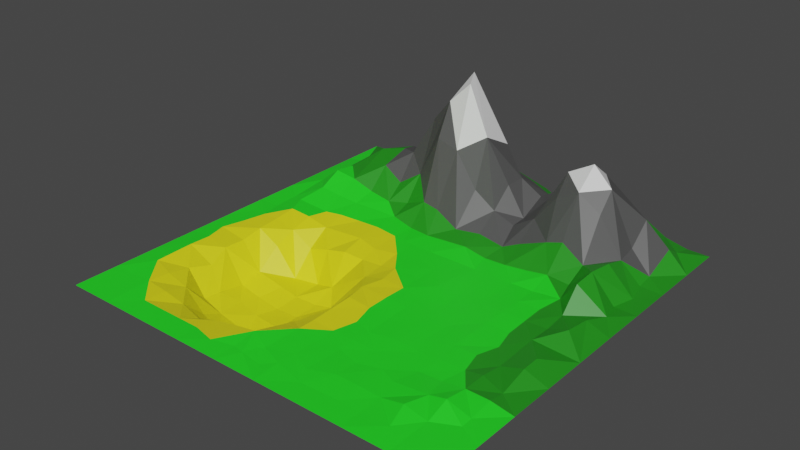 # Source: terrain.blend  (saved by Blender 2.80.51; exported with 4.5.12 LTS)
import bpy
from mathutils import Matrix  # noqa: F401  (used for matrix-valued properties, if any)

bpy.ops.wm.read_factory_settings(use_empty=True)
scene = bpy.context.scene
scene.name = 'Scene'

# ---- collections
col_collection = bpy.data.collections.new('Collection'); scene.collection.children.link(col_collection)

# ---- materials (node trees are filled in below, after node groups)
mat_terraingrass = bpy.data.materials.new('TerrainGrass')
mat_terraingrass.use_transparent_shadow = False
mat_terraingrass.roughness = 0.25
mat_terraindarkgrass = bpy.data.materials.new('TerrainDarkGrass')
mat_terraindarkgrass.use_transparent_shadow = False
mat_terraindarkgrass.roughness = 0.25
mat_terrainsand = bpy.data.materials.new('TerrainSand')
mat_terrainsand.use_transparent_shadow = False
mat_terrainsand.roughness = 0.25
mat_terrainrock = bpy.data.materials.new('TerrainRock')
mat_terrainrock.use_transparent_shadow = False
mat_terrainrock.roughness = 0.25
mat_terrainsnow = bpy.data.materials.new('TerrainSnow')
mat_terrainsnow.use_transparent_shadow = False
mat_terrainsnow.roughness = 0.25

# ---- material node trees
mat_terraingrass.use_nodes = True; mat_terraingrass.node_tree.nodes.clear()
_N = mat_terraingrass.node_tree.nodes; _L = mat_terraingrass.node_tree.links
n0 = _N.new('ShaderNodeOutputMaterial'); n0.name = 'Material Output'; n0.location = (300, 300)
n1 = _N.new('ShaderNodeBsdfPrincipled'); n1.name = 'Principled BSDF'; n1.location = (10, 300)
n1.distribution = 'GGX'
n1.subsurface_method = 'BURLEY'
n1.inputs[0].default_value = (0.01683, 0.8, 0.01735, 1.0)
n1.inputs[3].default_value = 1.45
_L.new(n1.outputs[0], n0.inputs[0])
n0.is_active_output = True
mat_terraindarkgrass.use_nodes = True; mat_terraindarkgrass.node_tree.nodes.clear()
_N = mat_terraindarkgrass.node_tree.nodes; _L = mat_terraindarkgrass.node_tree.links
n0 = _N.new('ShaderNodeOutputMaterial'); n0.name = 'Material Output'; n0.location = (300, 300)
n1 = _N.new('ShaderNodeBsdfPrincipled'); n1.name = 'Principled BSDF'; n1.location = (10, 300)
n1.distribution = 'GGX'
n1.subsurface_method = 'BURLEY'
n1.inputs[0].default_value = (0.01569, 0.2738, 0.0104, 1.0)
n1.inputs[3].default_value = 1.45
_L.new(n1.outputs[0], n0.inputs[0])
n0.is_active_output = True
mat_terrainsand.use_nodes = True; mat_terrainsand.node_tree.nodes.clear()
_N = mat_terrainsand.node_tree.nodes; _L = mat_terrainsand.node_tree.links
n0 = _N.new('ShaderNodeOutputMaterial'); n0.name = 'Material Output'; n0.location = (300, 300)
n1 = _N.new('ShaderNodeBsdfPrincipled'); n1.name = 'Principled BSDF'; n1.location = (10, 300)
n1.distribution = 'GGX'
n1.subsurface_method = 'BURLEY'
n1.inputs[0].default_value = (0.8, 0.7589, 0.00972, 1.0)
n1.inputs[3].default_value = 1.45
_L.new(n1.outputs[0], n0.inputs[0])
n0.is_active_output = True
mat_terrainrock.use_nodes = True; mat_terrainrock.node_tree.nodes.clear()
_N = mat_terrainrock.node_tree.nodes; _L = mat_terrainrock.node_tree.links
n0 = _N.new('ShaderNodeOutputMaterial'); n0.name = 'Material Output'; n0.location = (300, 300)
n1 = _N.new('ShaderNodeBsdfPrincipled'); n1.name = 'Principled BSDF'; n1.location = (10, 300)
n1.distribution = 'GGX'
n1.subsurface_method = 'BURLEY'
n1.inputs[0].default_value = (0.08001, 0.08001, 0.08001, 1.0)
n1.inputs[3].default_value = 1.45
_L.new(n1.outputs[0], n0.inputs[0])
n0.is_active_output = True
mat_terrainsnow.use_nodes = True; mat_terrainsnow.node_tree.nodes.clear()
_N = mat_terrainsnow.node_tree.nodes; _L = mat_terrainsnow.node_tree.links
n0 = _N.new('ShaderNodeOutputMaterial'); n0.name = 'Material Output'; n0.location = (300, 300)
n1 = _N.new('ShaderNodeBsdfPrincipled'); n1.name = 'Principled BSDF'; n1.location = (10, 300)
n1.distribution = 'GGX'
n1.subsurface_method = 'BURLEY'
n1.inputs[3].default_value = 1.45
_L.new(n1.outputs[0], n0.inputs[0])
n0.is_active_output = True

# ---- world
world_world = bpy.data.worlds.new('World'); scene.world = world_world
world_world.use_nodes = True; world_world.node_tree.nodes.clear()
_N = world_world.node_tree.nodes; _L = world_world.node_tree.links
n0 = _N.new('ShaderNodeOutputWorld'); n0.name = 'World Output'; n0.location = (300, 300)
n1 = _N.new('ShaderNodeBackground'); n1.name = 'Background'; n1.location = (10, 300)
n1.inputs[0].default_value = (0.05088, 0.05088, 0.05088, 1.0)
_L.new(n1.outputs[0], n0.inputs[0])
n0.is_active_output = True
world_world.color = (0.05088, 0.05088, 0.05088)
world_world.use_sun_shadow = False
world_world.sun_shadow_jitter_overblur = 0.0

# ---- meshes
me_terrain1 = bpy.data.meshes.new('Terrain1')
me_terrain1.from_pydata([(-16.32, -10.59, -10.31), (-10.93, -5.339, -4.619), (-27.77, 11.07, 0.6673), (-16.89, 12.08, 0.4578), (-22.22, 5.521, -0.08368), (-22.07, -3.745, -10.1), (-16.66, 0.002314, -1.052), (-11.11, 4.166, -0.02187), (-26.88, -10.77, -9.464), (-30.0, -21.09, -9.721), (-11.11, -0.001978, -1.165), (-22.33, 11.57, 0.5861), (-22.14, 0.01993, -2.434), (-33.29, 5.473, 0.6578), (-33.41, -5.457, -2.953), (-38.86, -0.01798, 0.4059), (-43.04, -0.004305, 0.3075), (-47.22, 9.227e-07, 0.0001842), (-33.32, 0.04121, -0.8174), (-27.77, 0.1164, -4.089), (-44.43, -5.565, 0.2118), (-38.82, -11.12, -0.9213), (-34.03, -16.58, -8.962), (-22.48, -16.63, -11.0), (-9.681, -14.92, -8.254), (-33.65, -23.77, -7.489), (-24.21, -21.63, -11.0), (-33.88, -11.05, -7.79), (-22.24, -10.77, -10.35), (-50.0, -11.11, 5.609e-05), (-45.81, -11.11, 0.2916), (-50.0, -33.33, 0.0), (-44.38, -27.77, 0.5681), (-44.44, -38.89, 0.08808), (-44.4, -16.66, 0.4131), (-50.0, -22.22, 0.0), (-44.41, -31.93, 0.4713), (-37.62, -22.25, -2.477), (-1.476, -42.21, 0.3059), (-11.11, -38.89, 0.0535), (-5.56, -44.45, 0.2056), (-11.11, -45.83, 0.1621), (-2.567, -45.12, 0.3259), (-44.39, -22.23, 0.6388), (-16.27, -35.09, -7.291), (-33.88, -28.05, -7.259), (-16.67, -44.44, 0.002047), (-38.87, -33.32, -0.2039), (-27.78, -44.44, 0.0), (-33.33, -38.88, -0.3134), (-27.96, -33.57, -6.419), (-22.22, -50.0, 0.0), (-22.26, -39.35, -2.556), (44.45, 40.28, 3.903), (44.44, 50.0, 0.0), (50.0, 33.33, 0.0), (50.0, 44.44, 0.0), (44.41, -12.51, 2.164), (-33.33, -44.44, 0.03213), (44.54, -1.453, 3.283), (5.556, 11.11, 0.03137), (11.11, -6.944, 0.01016), (11.11, 4.167, 0.1536), (1.49e-06, 6.944, 0.0), (5.554, -0.00019, 0.04551), (-5.556, -0.001949, -0.7686), (12.5, 11.11, 0.004147), (-22.22, -44.44, 0.0), (38.76, 10.59, 6.241), (47.23, -0.003481, 1.017), (-1.395, -0.00112, 0.09794), (44.51, 5.474, 2.205), (1.49e-06, 11.11, 0.0), (-0.04474, -5.566, 0.3431), (11.11, 4.192e-06, 0.2166), (-12.04, -9.987, -9.669), (5.545, -11.11, 0.3478), (-1.465, -11.13, 0.3292), (11.11, -16.67, 0.0), (16.67, -22.22, 0.1312), (11.46, -23.61, 0.1237), (11.11, -11.11, 0.0), (6.937, -22.22, 0.124), (-0.1162, -16.67, 0.7538), (-20.87, -27.44, -11.85), (44.45, -33.34, 0.1616), (34.72, -44.46, 0.2837), (33.33, -50.0, 0.0), (50.0, -33.33, 0.0), (-10.55, -29.68, -8.277), (22.05, -31.64, 0.004171), (27.78, -44.44, 0.0), (-0.3475, -41.06, 0.3042), (-5.572, -33.33, -0.5617), (22.22, -11.11, 0.03994), (-0.08104, -31.91, 0.3969), (22.22, -50.0, 0.0), (11.11, -50.0, 0.0), (16.67, 1.573e-06, 0.002134), (11.11, -27.78, 0.1909), (-5.386, -11.1, -2.292), (12.8, -44.8, 0.0), (44.48, 27.77, 0.1421), (22.22, 11.11, 0.03253), (22.21, 27.75, 14.49), (33.33, 16.64, 1.313), (-15.92, -22.79, -10.52), (11.11, 16.67, 0.02865), (16.67, 11.11, 0.0), (33.33, -27.78, 0.272), (-5.167, -22.33, -4.127), (27.78, 11.11, 0.123), (11.11, 27.77, 4.005), (38.89, 44.44, 4.328), (45.98, 11.08, 0.9182), (23.91, -22.4, 3.311e-06), (38.92, -22.22, 1.087), (38.91, -0.01852, 0.5529), (-11.17, 22.39, 5.113), (33.33, 4.306e-05, 0.1878), (16.67, -11.11, 0.0), (-11.03, 37.35, 29.26), (11.1, 39.01, 7.301), (22.27, 40.41, 15.16), (16.66, 22.21, 3.269), (33.33, 50.0, 3.085), (-11.11, 50.0, 5.056), (23.61, 22.22, 6.066), (-0.01027, 44.49, 9.228), (33.34, 38.93, 14.14), (39.86, 21.38, 6.776), (29.32, -22.31, 0.2984), (5.559, 22.22, 2.129), (-50.0, 22.22, 0.0), (-0.007676, 27.71, 9.78), (5.564, 33.27, 10.7), (16.64, 33.29, 10.14), (22.22, 50.0, 1.133), (-11.33, 17.63, -0.03485), (-0.02297, 40.39, 17.35), (-44.81, 12.8, 0.02346), (33.35, 31.93, 18.37), (33.33, 44.44, 8.624), (22.24, 44.48, 8.16), (11.1, 44.53, 4.913), (26.39, -33.68, 0.2429), (-33.38, -33.36, -1.739), (5.556, 44.44, 7.417), (1.49e-06, 50.0, 4.718), (11.11, 50.0, 1.365), (22.22, 16.67, 0.8698), (44.45, 16.67, 0.1366), (11.11, 31.94, 4.227), (-10.91, 42.79, 17.75), (33.33, -16.67, 0.4142), (22.19, 31.85, 19.41), (-44.44, 5.555, 0.03053), (-6.948, 22.17, 4.45), (44.45, 31.94, 0.7103), (-21.76, 26.31, 5.755), (-4.173, 44.84, 10.94), (22.22, -5.556, 0.1149), (-11.11, 31.81, 28.11), (-10.56, -22.41, -8.421), (-0.06407, -27.77, 0.3146), (27.79, 33.37, 22.34), (18.07, 44.84, 5.754), (2.604, -45.53, 0.0), (-6.267, 33.12, 33.16), (-23.91, 44.62, 3.737), (33.35, -38.9, 1.294), (-41.12, 10.65, 0.8872), (44.44, 44.44, 1.469), (27.78, 44.47, 5.21), (27.78, 22.22, 7.405), (12.5, 21.51, 1.443), (38.85, -11.13, 0.435), (33.4, 27.68, 13.84), (-22.3, -34.56, -8.538), (38.9, 33.33, 5.233), (45.84, 22.22, 0.03889), (33.33, -5.556, 0.001174), (-0.3472, 20.83, 1.974), (22.22, 1.49e-06, 0.03644), (34.17, 20.54, 4.73), (-16.86, 23.06, 2.823), (-32.12, 10.37, 0.4463), (-50.0, 11.11, 0.0), (22.22, 5.556, 0.0), (-8.361, 11.23, 0.0564), (-5.556, 11.11, 0.0), (34.72, -22.22, 0.4445), (38.9, -33.44, 1.915), (44.49, -27.79, 1.013), (34.74, 11.1, 0.9108), (22.22, -38.89, 0.2841), (-10.78, -33.71, -5.458), (11.11, -31.94, 0.0997), (5.555, -33.33, 0.1373), (44.45, -23.63, 0.2258), (34.72, -33.37, 0.8668), (33.33, 5.556, 0.3647), (34.72, -11.11, 0.04431), (27.78, -11.11, 0.2883), (10.76, -41.06, 0.1378), (-11.22, 11.59, 0.2077), (22.22, -44.44, 9.987e-06), (38.89, -44.44, 0.0), (21.51, -18.84, 3.596e-05), (16.67, -33.33, 0.02409), (50.0, -22.22, 0.0), (27.78, 9.517e-06, 0.2823), (44.44, -36.11, 0.0), (44.42, -16.7, 2.056), (-0.08467, -22.22, 0.5375), (5.289, -43.12, 0.2498), (-33.33, 33.33, 9.333), (-33.33, 27.77, 7.008), (-16.58, 33.19, 22.0), (-26.37, 33.65, 11.27), (-21.88, 40.28, 8.449), (-38.99, 22.11, 5.527), (-29.32, 44.53, 2.991), (-38.89, 33.33, 5.409), (-27.78, 22.22, 3.019), (-0.02001, 31.76, 21.79), (-21.94, 31.55, 12.07), (-33.35, 22.15, 4.795), (-33.33, 38.89, 7.257), (-15.28, 44.79, 7.965), (-44.44, 38.89, 0.8517), (-33.33, 16.57, 2.173), (-21.69, 21.71, 2.313), (-44.44, 33.33, 1.444), (-44.45, 22.21, 1.266), (-44.46, 27.78, 1.356), (-50.0, 33.33, 0.0), (-11.1, 27.59, 19.97), (-34.72, 44.44, 2.454), (50.0, 50.0, 0.0), (38.89, 50.0, 1.168), (27.78, 50.0, 1.599), (16.67, 50.0, 0.3956), (5.556, 50.0, 3.855), (-5.556, 50.0, 5.074), (-16.67, 50.0, 3.83), (-27.78, 50.0, 0.1259), (-38.89, 50.0, 0.1248), (-50.0, 50.0, 0.0), (50.0, 38.89, 0.0), (38.89, 38.89, 10.05), (27.8, 39.05, 17.95), (16.67, 39.0, 10.88), (5.532, 38.95, 10.5), (-7.904, 36.77, 34.73), (-16.67, 38.9, 16.53), (-27.78, 38.89, 9.747), (-38.89, 38.89, 4.311), (-50.0, 38.89, 0.0), (50.0, 27.78, 0.0), (39.48, 27.6, 4.831), (27.72, 27.61, 17.54), (16.67, 27.78, 7.576), (5.562, 27.77, 6.016), (-5.57, 27.56, 18.33), (-16.66, 27.72, 9.067), (-27.73, 27.68, 8.224), (-38.95, 27.76, 4.887), (-50.0, 27.78, 0.0), (50.0, 16.67, 0.0), (39.07, 15.91, 6.939), (27.78, 16.67, 1.731), (16.67, 16.66, 0.2442), (5.556, 16.67, 1.045), (-5.561, 16.69, 0.2394), (-17.07, 18.43, 0.8302), (-27.77, 16.61, 1.859), (-38.97, 16.54, 2.798), (-50.0, 16.67, 0.0), (50.0, 5.555, 0.04381), (38.88, 5.453, 1.135), (27.78, 5.556, 0.2116), (16.67, 5.556, 0.0), (5.556, 5.556, 0.07705), (-5.556, 5.556, 0.0), (-16.68, 5.534, 0.3137), (-27.76, 5.529, -0.4948), (-38.88, 5.516, 0.9808), (-50.0, 5.556, 0.0), (50.0, -5.556, 0.005277), (38.83, -5.604, 0.7124), (27.78, -5.556, 0.1776), (16.67, -5.556, 0.0001297), (5.551, -5.554, 0.1526), (-5.555, -5.56, -1.202), (-16.32, -4.907, -8.175), (-28.0, -5.221, -10.01), (-38.84, -5.581, 0.05331), (-50.0, -5.556, 0.0), (50.0, -16.67, 0.0), (38.89, -16.67, 0.2236), (27.78, -16.67, 0.2847), (16.67, -16.67, 0.01795), (5.528, -16.67, 0.2846), (-5.177, -16.73, -3.836), (-16.46, -16.52, -10.81), (-28.63, -16.46, -10.34), (-38.84, -16.67, -0.618), (-50.0, -16.67, 0.0), (50.0, -27.78, 0.0), (38.92, -27.78, 1.063), (27.78, -27.78, 0.01129), (16.67, -27.78, 0.003218), (5.542, -27.78, 0.1697), (-5.368, -27.85, -2.002), (-16.06, -29.21, -11.97), (-28.45, -28.11, -9.251), (-38.89, -27.78, -1.296), (-50.0, -27.78, 0.0005309), (50.0, -38.89, 0.0), (38.89, -38.89, 0.0), (27.78, -38.89, 0.08795), (16.67, -38.89, 0.3474), (5.556, -38.89, 0.2089), (-5.661, -38.79, 0.9252), (-16.67, -39.16, -0.8887), (-27.78, -38.89, -1.341), (-38.86, -38.87, 0.2864), (-50.0, -38.89, 0.0), (50.0, -50.0, 0.0), (38.89, -50.0, 0.0), (27.78, -50.0, 0.0), (16.67, -50.0, 0.0), (5.556, -50.0, 0.0), (-5.556, -50.0, 0.0), (-16.67, -50.0, 0.0), (-27.78, -50.0, 0.0), (-38.89, -50.0, 0.0), (-50.0, -50.0, 0.0)], [], [(24, 305, 163), (327, 49, 146), (316, 45, 146), (41, 334, 40), (193, 309, 199), (131, 115, 311), (101, 206, 322), (195, 322, 206), (36, 318, 31), (308, 35, 43), (24, 163, 304), (312, 80, 99), (95, 314, 93), (25, 9, 22), (309, 193, 85), (332, 96, 206), (59, 289, 69), (298, 29, 30), (325, 44, 178), (336, 51, 67), (75, 100, 294), (283, 64, 74), (109, 200, 310), (310, 116, 191), (115, 131, 301), (92, 167, 215), (110, 314, 214), (7, 284, 205), (307, 22, 27), (89, 315, 196), (82, 313, 99), (80, 312, 79), (202, 291, 203), (191, 311, 109), (191, 131, 311), (117, 280, 119), (114, 270, 68), (211, 291, 119), (282, 98, 183), (59, 280, 117), (101, 204, 323), (170, 86, 320), (151, 114, 269), (194, 281, 201), (186, 231, 277), (232, 266, 224), (108, 272, 107), (201, 281, 119), (292, 161, 183), (265, 237, 162), (243, 147, 144), (208, 94, 302), (281, 211, 119), (157, 118, 274), (223, 267, 216), (305, 28, 23), (153, 245, 229), (229, 169, 255), (191, 154, 301), (208, 302, 115), (211, 281, 183), (260, 102, 158), (267, 223, 233), (140, 277, 234), (256, 228, 216), (125, 241, 142), (228, 257, 216), (127, 272, 150), (138, 274, 118), (232, 224, 276), (260, 179, 141), (238, 228, 256), (169, 220, 255), (224, 266, 227), (174, 261, 127), (230, 257, 248), (291, 161, 94), (261, 177, 141), (184, 270, 130), (242, 149, 144), (317, 32, 36), (326, 52, 178), (325, 52, 67), (324, 38, 92), (299, 213, 199), (210, 299, 199), (209, 322, 90), (86, 91, 331), (314, 164, 214), (335, 46, 67), (336, 58, 337), (336, 48, 58), (41, 324, 39), (101, 332, 206), (310, 193, 199), (77, 83, 303), (97, 332, 101), (282, 188, 103), (318, 32, 43), (9, 25, 316), (89, 93, 314), (315, 89, 163), (84, 315, 106), (293, 61, 74), (215, 101, 323), (321, 170, 200), (86, 321, 91), (7, 285, 10), (289, 59, 290), (296, 14, 27), (77, 303, 76), (319, 88, 85), (197, 198, 323), (280, 68, 194), (71, 69, 279), (278, 187, 140), (327, 33, 337), (194, 201, 280), (280, 201, 119), (175, 263, 132), (13, 287, 18), (202, 181, 291), (305, 106, 163), (231, 186, 276), (121, 153, 255), (231, 276, 227), (187, 288, 140), (181, 290, 119), (264, 168, 162), (194, 271, 111), (147, 253, 144), (241, 173, 142), (257, 230, 233), (166, 242, 144), (157, 237, 118), (264, 134, 225), (113, 240, 142), (221, 277, 227), (160, 254, 139), (122, 253, 152), (250, 129, 141), (237, 264, 162), (220, 256, 226), (219, 256, 216), (137, 242, 143), (114, 151, 270), (114, 71, 279), (261, 165, 155), (160, 139, 128), (275, 138, 118), (0, 305, 75), (112, 262, 152), (217, 266, 216), (159, 226, 266), (277, 221, 234), (9, 26, 306), (226, 256, 219), (251, 129, 142), (180, 151, 269), (185, 265, 232), (241, 137, 143), (180, 102, 260), (229, 245, 169), (177, 260, 141), (225, 135, 253), (251, 143, 123), (140, 234, 278), (221, 267, 234), (208, 115, 301), (159, 232, 265), (236, 268, 233), (290, 117, 119), (217, 267, 227), (1, 295, 75), (134, 263, 225), (225, 168, 264), (218, 255, 226), (219, 216, 266), (265, 185, 118), (226, 219, 266), (153, 229, 255), (105, 270, 184), (220, 226, 255), (162, 255, 218), (284, 190, 189), (99, 313, 197), (223, 257, 233), (253, 122, 144), (265, 118, 237), (121, 162, 254), (268, 133, 234), (202, 154, 300), (182, 263, 134), (160, 244, 153), (225, 139, 254), (182, 264, 157), (152, 135, 263), (240, 125, 142), (86, 331, 87), (281, 111, 103), (253, 147, 128), (166, 144, 252), (129, 251, 141), (160, 153, 254), (267, 217, 216), (165, 251, 155), (147, 243, 128), (172, 240, 113), (136, 252, 152), (263, 112, 152), (152, 253, 135), (104, 261, 155), (182, 157, 274), (123, 252, 155), (127, 150, 271), (104, 127, 261), (271, 174, 127), (112, 175, 262), (141, 251, 165), (181, 202, 290), (102, 180, 259), (184, 260, 177), (166, 252, 123), (166, 123, 143), (127, 104, 262), (222, 169, 246), (155, 136, 262), (105, 194, 270), (124, 262, 175), (186, 171, 287), (251, 173, 143), (53, 113, 250), (173, 251, 142), (179, 250, 141), (158, 179, 260), (102, 259, 158), (184, 261, 174), (155, 252, 136), (238, 222, 246), (133, 278, 234), (157, 264, 237), (188, 282, 183), (149, 243, 144), (182, 134, 264), (203, 291, 94), (180, 269, 259), (162, 218, 265), (184, 177, 261), (127, 262, 124), (333, 97, 101), (140, 171, 277), (129, 250, 142), (232, 159, 266), (242, 166, 143), (225, 254, 168), (111, 271, 103), (250, 113, 142), (162, 121, 255), (316, 50, 178), (271, 105, 184), (114, 68, 280), (127, 124, 272), (161, 292, 94), (273, 182, 274), (188, 281, 103), (62, 98, 282), (225, 263, 135), (169, 245, 246), (271, 150, 103), (230, 258, 233), (275, 185, 232), (173, 241, 143), (150, 272, 103), (249, 56, 172), (277, 231, 227), (265, 218, 226), (184, 174, 271), (186, 277, 171), (138, 189, 274), (239, 54, 172), (244, 160, 128), (251, 123, 155), (122, 252, 144), (141, 165, 261), (252, 122, 152), (70, 64, 283), (320, 192, 200), (184, 130, 260), (272, 124, 175), (238, 247, 257), (222, 238, 256), (126, 245, 153), (8, 23, 28), (53, 249, 172), (57, 299, 289), (262, 136, 152), (182, 273, 132), (169, 222, 256), (156, 287, 140), (326, 48, 67), (243, 148, 128), (114, 279, 269), (2, 276, 186), (238, 246, 247), (92, 323, 95), (262, 104, 155), (153, 121, 254), (169, 256, 220), (168, 254, 162), (228, 238, 257), (235, 267, 233), (288, 156, 140), (148, 244, 128), (158, 250, 179), (225, 253, 139), (244, 126, 153), (276, 224, 227), (2, 286, 11), (180, 260, 130), (140, 287, 171), (319, 212, 320), (253, 128, 139), (58, 327, 337), (258, 236, 233), (3, 285, 205), (213, 300, 199), (272, 108, 103), (185, 275, 118), (226, 159, 265), (182, 132, 263), (108, 282, 103), (95, 323, 198), (190, 274, 189), (120, 302, 94), (114, 280, 71), (330, 207, 86), (192, 212, 85), (303, 83, 214), (175, 107, 272), (154, 191, 300), (3, 275, 11), (204, 197, 323), (194, 111, 281), (202, 301, 154), (92, 95, 324), (281, 188, 183), (59, 69, 71), (291, 181, 119), (315, 44, 196), (175, 112, 263), (301, 203, 94), (82, 303, 214), (66, 273, 60), (322, 195, 90), (331, 91, 206), (300, 176, 202), (293, 76, 81), (325, 39, 196), (292, 120, 94), (145, 321, 200), (16, 156, 288), (291, 211, 183), (194, 105, 271), (317, 47, 146), (275, 232, 276), (161, 291, 183), (98, 292, 183), (202, 203, 301), (259, 55, 158), (300, 213, 176), (90, 145, 311), (145, 200, 311), (176, 290, 202), (286, 13, 18), (66, 62, 282), (62, 283, 74), (287, 13, 186), (275, 205, 138), (305, 0, 28), (110, 304, 163), (297, 15, 16), (274, 72, 273), (215, 333, 101), (286, 4, 11), (5, 296, 28), (285, 4, 12), (276, 11, 275), (302, 79, 115), (299, 57, 213), (6, 295, 10), (197, 313, 198), (208, 301, 94), (63, 190, 284), (284, 189, 205), (296, 8, 28), (297, 20, 30), (61, 120, 292), (86, 87, 330), (189, 138, 205), (84, 26, 316), (276, 2, 11), (196, 324, 93), (95, 93, 324), (167, 333, 215), (92, 215, 323), (334, 41, 335), (314, 110, 163), (313, 164, 95), (95, 198, 313), (167, 38, 42), (80, 302, 78), (320, 207, 329), (333, 42, 334), (101, 322, 204), (197, 209, 312), (321, 195, 206), (197, 322, 209), (304, 110, 214), (195, 321, 90), (312, 209, 90), (312, 99, 197), (96, 331, 206), (91, 321, 206), (207, 330, 329), (90, 115, 312), (207, 320, 86), (86, 170, 321), (90, 321, 145), (131, 191, 301), (193, 310, 85), (89, 196, 93), (249, 53, 158), (170, 320, 200), (106, 315, 163), (90, 311, 115), (212, 319, 85), (88, 309, 85), (212, 192, 320), (309, 210, 199), (85, 310, 192), (192, 310, 200), (200, 109, 311), (199, 116, 310), (164, 314, 95), (199, 300, 116), (164, 313, 214), (57, 289, 290), (191, 109, 310), (303, 78, 81), (204, 322, 197), (116, 300, 191), (89, 314, 163), (84, 316, 178), (26, 305, 23), (83, 304, 214), (100, 304, 77), (82, 214, 313), (75, 24, 100), (81, 302, 120), (326, 50, 146), (80, 303, 82), (80, 82, 99), (83, 77, 304), (79, 312, 115), (78, 302, 81), (293, 73, 77), (80, 79, 302), (80, 78, 303), (294, 100, 77), (76, 303, 81), (77, 76, 293), (84, 178, 315), (24, 75, 305), (24, 304, 100), (74, 292, 98), (73, 70, 294), (73, 294, 77), (68, 270, 194), (70, 63, 284), (72, 274, 190), (66, 283, 62), (66, 60, 283), (285, 6, 10), (294, 1, 75), (61, 293, 81), (69, 289, 279), (107, 66, 108), (283, 60, 72), (63, 283, 72), (326, 49, 58), (66, 107, 273), (66, 282, 108), (65, 7, 10), (26, 106, 305), (64, 293, 74), (63, 72, 190), (7, 205, 285), (175, 273, 107), (62, 74, 98), (61, 81, 120), (61, 292, 74), (175, 132, 273), (60, 273, 72), (70, 293, 64), (59, 71, 280), (59, 117, 290), (180, 270, 151), (180, 130, 270), (57, 290, 176), (57, 176, 213), (56, 239, 172), (55, 249, 158), (54, 240, 172), (53, 172, 113), (53, 250, 158), (52, 325, 178), (52, 326, 67), (5, 295, 12), (51, 335, 67), (50, 316, 146), (50, 326, 178), (49, 327, 58), (49, 326, 146), (48, 326, 58), (48, 336, 67), (47, 327, 146), (34, 30, 308), (46, 325, 67), (324, 40, 42), (45, 317, 146), (37, 307, 43), (44, 315, 178), (44, 325, 196), (30, 34, 307), (42, 333, 167), (36, 328, 33), (41, 325, 46), (41, 46, 335), (40, 334, 42), (307, 34, 43), (16, 20, 297), (39, 324, 196), (38, 324, 42), (38, 167, 92), (41, 40, 324), (41, 39, 325), (36, 327, 47), (36, 47, 317), (35, 318, 43), (34, 308, 43), (316, 25, 45), (37, 43, 317), (33, 328, 337), (32, 318, 36), (32, 317, 43), (37, 317, 45), (36, 33, 327), (36, 31, 328), (29, 308, 30), (295, 1, 10), (0, 295, 28), (307, 21, 30), (297, 21, 27), (10, 294, 65), (1, 294, 10), (25, 307, 37), (25, 37, 45), (70, 73, 293), (25, 22, 307), (9, 306, 22), (22, 306, 27), (8, 27, 306), (21, 307, 27), (21, 297, 30), (20, 298, 30), (19, 286, 18), (20, 17, 298), (156, 16, 287), (297, 14, 18), (285, 3, 11), (296, 19, 18), (17, 288, 298), (16, 288, 17), (287, 15, 18), (15, 287, 16), (15, 297, 18), (14, 296, 18), (14, 297, 27), (16, 17, 20), (13, 286, 186), (12, 286, 19), (70, 283, 63), (275, 3, 205), (286, 2, 186), (5, 12, 19), (295, 6, 12), (284, 65, 70), (26, 84, 106), (8, 296, 27), (295, 0, 75), (5, 19, 296), (8, 306, 23), (65, 294, 70), (7, 65, 284), (295, 5, 28), (6, 285, 12), (26, 23, 306), (9, 316, 26), (4, 285, 11), (4, 286, 12), (235, 268, 234), (267, 235, 234), (258, 230, 248), (268, 235, 233), (266, 217, 227), (329, 319, 320), (267, 221, 227), (257, 247, 248), (257, 223, 216), (337, 328, 338)])
me_terrain1.polygons.foreach_set('material_index', [2, 2, 2, 0, 1, 0, 0, 0, 0, 0, 2, 0, 2, 2, 0, 0, 1, 0, 2, 0, 2, 0, 0, 1, 0, 0, 2, 2, 2, 2, 0, 0, 0, 0, 0, 1, 1, 0, 0, 1, 0, 0, 1, 0, 0, 1, 0, 0, 0, 3, 1, 0, 0, 1, 1, 2, 1, 1, 0, 0, 0, 1, 1, 0, 1, 1, 1, 1, 1, 0, 3, 1, 1, 1, 3, 1, 0, 3, 1, 1, 2, 2, 2, 0, 1, 1, 0, 0, 2, 0, 0, 0, 2, 0, 1, 2, 0, 0, 0, 2, 2, 2, 2, 0, 0, 0, 0, 2, 1, 2, 2, 0, 0, 1, 1, 0, 0, 1, 1, 3, 2, 0, 2, 0, 3, 0, 0, 1, 4, 0, 3, 1, 1, 1, 3, 3, 1, 0, 3, 3, 3, 3, 3, 1, 1, 1, 1, 4, 3, 1, 2, 3, 1, 3, 0, 2, 3, 3, 1, 1, 1, 1, 1, 3, 3, 3, 0, 0, 0, 1, 0, 1, 1, 2, 3, 4, 3, 1, 1, 3, 1, 1, 3, 3, 0, 0, 1, 3, 3, 4, 0, 1, 3, 1, 4, 3, 3, 1, 0, 0, 3, 3, 3, 3, 1, 4, 1, 1, 3, 3, 3, 3, 1, 3, 1, 3, 1, 3, 4, 1, 1, 3, 3, 3, 3, 1, 3, 1, 3, 0, 3, 3, 3, 3, 3, 1, 3, 3, 1, 0, 3, 0, 1, 3, 0, 1, 3, 3, 3, 0, 0, 3, 1, 1, 4, 0, 3, 3, 2, 1, 1, 1, 0, 1, 0, 0, 3, 1, 0, 0, 1, 1, 0, 1, 0, 3, 1, 0, 0, 1, 1, 3, 3, 4, 3, 0, 0, 1, 1, 1, 1, 1, 2, 1, 1, 3, 1, 1, 0, 2, 1, 1, 0, 1, 0, 3, 3, 1, 4, 1, 0, 0, 1, 3, 3, 1, 0, 2, 1, 0, 0, 3, 0, 0, 2, 1, 0, 1, 3, 3, 0, 0, 0, 0, 1, 0, 0, 2, 1, 1, 0, 0, 0, 0, 0, 0, 1, 0, 2, 3, 0, 2, 0, 0, 0, 1, 0, 2, 0, 0, 0, 0, 1, 2, 0, 0, 0, 0, 1, 1, 0, 0, 1, 2, 0, 0, 0, 0, 2, 2, 2, 0, 0, 2, 2, 2, 0, 0, 1, 2, 0, 0, 0, 0, 2, 2, 0, 0, 0, 2, 0, 2, 2, 0, 0, 0, 2, 2, 0, 0, 0, 0, 0, 0, 0, 0, 0, 2, 0, 0, 0, 0, 0, 0, 0, 0, 0, 0, 0, 0, 2, 1, 0, 2, 0, 0, 0, 0, 1, 0, 0, 0, 1, 2, 1, 2, 1, 0, 0, 0, 1, 2, 2, 2, 2, 2, 2, 2, 0, 2, 0, 0, 2, 0, 0, 2, 0, 0, 2, 0, 2, 2, 2, 2, 0, 2, 2, 1, 0, 0, 0, 0, 2, 2, 0, 1, 0, 0, 0, 2, 0, 0, 2, 2, 0, 0, 2, 1, 0, 0, 0, 1, 0, 0, 1, 1, 1, 1, 1, 1, 1, 1, 1, 1, 3, 2, 2, 2, 0, 2, 2, 2, 2, 2, 0, 2, 0, 2, 0, 2, 2, 2, 2, 2, 0, 0, 2, 0, 0, 2, 2, 2, 0, 0, 0, 2, 2, 2, 0, 0, 2, 2, 0, 0, 2, 2, 0, 0, 0, 2, 2, 2, 2, 2, 2, 2, 2, 2, 2, 2, 2, 2, 2, 2, 0, 2, 0, 0, 2, 2, 2, 0, 0, 2, 2, 2, 2, 2, 0, 2, 2, 0, 0, 2, 2, 2, 2, 2, 2, 2, 2, 2, 2, 2, 2, 2, 2, 2, 2, 2, 0, 0, 0, 0, 1, 0, 0, 1, 1, 0])
_uv = me_terrain1.uv_layers.new(name='UVMap')
_uv.uv.foreach_set('vector', [0.0, 0.0, 0.0, 0.0, 0.0, 0.0, 0.0, 0.0, 0.0, 0.0, 0.0, 0.0, 0.0, 0.0, 0.0, 0.0, 0.0, 0.0, 0.0, 0.0, 0.0, 0.0, 0.0, 0.0, 0.0, 0.0, 0.0, 0.0, 0.0, 0.0, 0.0, 0.0, 0.0, 0.0, 0.0, 0.0, 0.0, 0.0, 0.0, 0.0, 0.0, 0.0, 0.0, 0.0, 0.0, 0.0, 0.0, 0.0, 0.0, 0.0, 0.0, 0.0, 0.0, 0.0, 0.0, 0.0, 0.0, 0.0, 0.0, 0.0, 0.0, 0.0, 0.0, 0.0, 0.0, 0.0, 0.0, 0.0, 0.0, 0.0, 0.0, 0.0, 0.0, 0.0, 0.0, 0.0, 0.0, 0.0, 0.0, 0.0, 0.0, 0.0, 0.0, 0.0, 0.0, 0.0, 0.0, 0.0, 0.0, 0.0, 0.0, 0.0, 0.0, 0.0, 0.0, 0.0, 0.0, 0.0, 0.0, 0.0, 0.0, 0.0, 0.0, 0.0, 0.0, 0.0, 0.0, 0.0, 0.0, 0.0, 0.0, 0.0, 0.0, 0.0, 0.0, 0.0, 0.0, 0.0, 0.0, 0.0, 0.0, 0.0, 0.0, 0.0, 0.0, 0.0, 0.0, 0.0, 0.0, 0.0, 0.0, 0.0, 0.0, 0.0, 0.0, 0.0, 0.0, 0.0, 0.0, 0.0, 0.0, 0.0, 0.0, 0.0, 0.0, 0.0, 0.0, 0.0, 0.0, 0.0, 0.0, 0.0, 0.0, 0.0, 0.0, 0.0, 0.0, 0.0, 0.0, 0.0, 0.0, 0.0, 0.0, 0.0, 0.0, 0.0, 0.0, 0.0, 0.0, 0.0, 0.0, 0.0, 0.0, 0.0, 0.0, 0.0, 0.0, 0.0, 0.0, 0.0, 0.0, 0.0, 0.0, 0.0, 0.0, 0.0, 0.0, 0.0, 0.0, 0.0, 0.0, 0.0, 0.0, 0.0, 0.0, 0.0, 0.0, 0.0, 0.0, 0.0, 0.0, 0.0, 0.0, 0.0, 0.0, 0.0, 0.0, 0.0, 0.0, 0.0, 0.0, 0.0, 0.0, 0.0, 0.0, 0.0, 0.0, 0.0, 0.0, 0.0, 0.0, 0.0, 0.0, 0.0, 0.0, 0.0, 0.0, 0.0, 0.0, 0.0, 0.0, 0.0, 0.0, 0.0, 0.0, 0.0, 0.0, 0.0, 0.0, 0.0, 0.0, 0.0, 0.0, 0.0, 0.0, 0.0, 0.0, 0.0, 0.0, 0.0, 0.0, 0.0, 0.0, 0.0, 0.0, 0.0, 0.0, 0.0, 0.0, 0.0, 0.0, 0.0, 0.0, 0.0, 0.0, 0.0, 0.0, 0.0, 0.0, 0.0, 0.0, 0.0, 0.0, 0.0, 0.0, 0.0, 0.0, 0.0, 0.0, 0.0, 0.0, 0.0, 0.0, 0.0, 0.0, 0.0, 0.0, 0.0, 0.0, 0.0, 0.0, 0.0, 0.0, 0.0, 0.0, 0.0, 0.0, 0.0, 0.0, 0.0, 0.0, 0.0, 0.0, 0.0, 0.0, 0.0, 0.0, 0.0, 0.0, 0.0, 0.0, 0.0, 0.0, 0.0, 0.0, 0.0, 0.0, 0.0, 0.0, 0.0, 0.0, 0.0, 0.0, 0.0, 0.0, 0.0, 0.0, 0.0, 0.0, 0.0, 0.0, 0.0, 0.0, 0.0, 0.0, 0.0, 0.0, 0.0, 0.0, 0.0, 0.0, 0.0, 0.0, 0.0, 0.0, 0.0, 0.0, 0.0, 0.0, 0.0, 0.0, 0.0, 0.0, 0.0, 0.0, 0.0, 0.0, 0.0, 0.0, 0.0, 0.0, 0.0, 0.0, 0.0, 0.0, 0.0, 0.0, 0.0, 0.0, 0.0, 0.0, 0.0, 0.0, 0.0, 0.0, 0.0, 0.0, 0.0, 0.0, 0.0, 0.0, 0.0, 0.0, 0.0, 0.0, 0.0, 0.0, 0.0, 0.0, 0.0, 0.0, 0.0, 0.0, 0.0, 0.0, 0.0, 0.0, 0.0, 0.0, 0.0, 0.0, 0.0, 0.0, 0.0, 0.0, 0.0, 0.0, 0.0, 0.0, 0.0, 0.0, 0.0, 0.0, 0.0, 0.0, 0.0, 0.0, 0.0, 0.0, 0.0, 0.0, 0.0, 0.0, 0.0, 0.0, 0.0, 0.0, 0.0, 0.0, 0.0, 0.0, 0.0, 0.0, 0.0, 0.0, 0.0, 0.0, 0.0, 0.0, 0.0, 0.0, 0.0, 0.0, 0.0, 0.0, 0.0, 0.0, 0.0, 0.0, 0.0, 0.0, 0.0, 0.0, 0.0, 0.0, 0.0, 0.0, 0.0, 0.0, 0.0, 0.0, 0.0, 0.0, 0.0, 0.0, 0.0, 0.0, 0.0, 0.0, 0.0, 0.0, 0.0, 0.0, 0.0, 0.0, 0.0, 0.0, 0.0, 0.0, 0.0, 0.0, 0.0, 0.0, 0.0, 0.0, 0.0, 0.0, 0.0, 0.0, 0.0, 0.0, 0.0, 0.0, 0.0, 0.0, 0.0, 0.0, 0.0, 0.0, 0.0, 0.0, 0.0, 0.0, 0.0, 0.0, 0.0, 0.0, 0.0, 0.0, 0.0, 0.0, 0.0, 0.0, 0.0, 0.0, 0.0, 0.0, 0.0, 0.0, 0.0, 0.0, 0.0, 0.0, 0.0, 0.0, 0.0, 0.0, 0.0, 0.0, 0.0, 0.0, 0.0, 0.0, 0.0, 0.0, 0.0, 0.0, 0.0, 0.0, 0.0, 0.0, 0.0, 0.0, 0.0, 0.0, 0.0, 0.0, 0.0, 0.0, 0.0, 0.0, 0.0, 0.0, 0.0, 0.0, 0.0, 0.0, 0.0, 0.0, 0.0, 0.0, 0.0, 0.0, 0.0, 0.0, 0.0, 0.0, 0.0, 0.0, 0.0, 0.0, 0.0, 0.0, 0.0, 0.0, 0.0, 0.0, 0.0, 0.0, 0.0, 0.0, 0.0, 0.0, 0.0, 0.0, 0.0, 0.0, 0.0, 0.0, 0.0, 0.0, 0.0, 0.0, 0.0, 0.0, 0.0, 0.0, 0.0, 0.0, 0.0, 0.0, 0.0, 0.0, 0.0, 0.0, 0.0, 0.0, 0.0, 0.0, 0.0, 0.0, 0.0, 0.0, 0.0, 0.0, 0.0, 0.0, 0.0, 0.0, 0.0, 0.0, 0.0, 0.0, 0.0, 0.0, 0.0, 0.0, 0.0, 0.0, 0.0, 0.0, 0.0, 0.0, 0.0, 0.0, 0.0, 0.0, 0.0, 0.0, 0.0, 0.0, 0.0, 0.0, 0.0, 0.0, 0.0, 0.0, 0.0, 0.0, 0.0, 0.0, 0.0, 0.0, 0.0, 0.0, 0.0, 0.0, 0.0, 0.0, 0.0, 0.0, 0.0, 0.0, 0.0, 0.0, 0.0, 0.0, 0.0, 0.0, 0.0, 0.0, 0.0, 0.0, 0.0, 0.0, 0.0, 0.0, 0.0, 0.0, 0.0, 0.0, 0.0, 0.0, 0.0, 0.0, 0.0, 0.0, 0.0, 0.0, 0.0, 0.0, 0.0, 0.0, 0.0, 0.0, 0.0, 0.0, 0.0, 0.0, 0.0, 0.0, 0.0, 0.0, 0.0, 0.0, 0.0, 0.0, 0.0, 0.0, 0.0, 0.0, 0.0, 0.0, 0.0, 0.0, 0.0, 0.0, 0.0, 0.0, 0.0, 0.0, 0.0, 0.0, 0.0, 0.0, 0.0, 0.0, 0.0, 0.0, 0.0, 0.0, 0.0, 0.0, 0.0, 0.0, 0.0, 0.0, 0.0, 0.0, 0.0, 0.0, 0.0, 0.0, 0.0, 0.0, 0.0, 0.0, 0.0, 0.0, 0.0, 0.0, 0.0, 0.0, 0.0, 0.0, 0.0, 0.0, 0.0, 0.0, 0.0, 0.0, 0.0, 0.0, 0.0, 0.0, 0.0, 0.0, 0.0, 0.0, 0.0, 0.0, 0.0, 0.0, 0.0, 0.0, 0.0, 0.0, 0.0, 0.0, 0.0, 0.0, 0.0, 0.0, 0.0, 0.0, 0.0, 0.0, 0.0, 0.0, 0.0, 0.0, 0.0, 0.0, 0.0, 0.0, 0.0, 0.0, 0.0, 0.0, 0.0, 0.0, 0.0, 0.0, 0.0, 0.0, 0.0, 0.0, 0.0, 0.0, 0.0, 0.0, 0.0, 0.0, 0.0, 0.0, 0.0, 0.0, 0.0, 0.0, 0.0, 0.0, 0.0, 0.0, 0.0, 0.0, 0.0, 0.0, 0.0, 0.0, 0.0, 0.0, 0.0, 0.0, 0.0, 0.0, 0.0, 0.0, 0.0, 0.0, 0.0, 0.0, 0.0, 0.0, 0.0, 0.0, 0.0, 0.0, 0.0, 0.0, 0.0, 0.0, 0.0, 0.0, 0.0, 0.0, 0.0, 0.0, 0.0, 0.0, 0.0, 0.0, 0.0, 0.0, 0.0, 0.0, 0.0, 0.0, 0.0, 0.0, 0.0, 0.0, 0.0, 0.0, 0.0, 0.0, 0.0, 0.0, 0.0, 0.0, 0.0, 0.0, 0.0, 0.0, 0.0, 0.0, 0.0, 0.0, 0.0, 0.0, 0.0, 0.0, 0.0, 0.0, 0.0, 0.0, 0.0, 0.0, 0.0, 0.0, 0.0, 0.0, 0.0, 0.0, 0.0, 0.0, 0.0, 0.0, 0.0, 0.0, 0.0, 0.0, 0.0, 0.0, 0.0, 0.0, 0.0, 0.0, 0.0, 0.0, 0.0, 0.0, 0.0, 0.0, 0.0, 0.0, 0.0, 0.0, 0.0, 0.0, 0.0, 0.0, 0.0, 0.0, 0.0, 0.0, 0.0, 0.0, 0.0, 0.0, 0.0, 0.0, 0.0, 0.0, 0.0, 0.0, 0.0, 0.0, 0.0, 0.0, 0.0, 0.0, 0.0, 0.0, 0.0, 0.0, 0.0, 0.0, 0.0, 0.0, 0.0, 0.0, 0.0, 0.0, 0.0, 0.0, 0.0, 0.0, 0.0, 0.0, 0.0, 0.0, 0.0, 0.0, 0.0, 0.0, 0.0, 0.0, 0.0, 0.0, 0.0, 0.0, 0.0, 0.0, 0.0, 0.0, 0.0, 0.0, 0.0, 0.0, 0.0, 0.0, 0.0, 0.0, 0.0, 0.0, 0.0, 0.0, 0.0, 0.0, 0.0, 0.0, 0.0, 0.0, 0.0, 0.0, 0.0, 0.0, 0.0, 0.0, 0.0, 0.0, 0.0, 0.0, 0.0, 0.0, 0.0, 0.0, 0.0, 0.0, 0.0, 0.0, 0.0, 0.0, 0.0, 0.0, 0.0, 0.0, 0.0, 0.0, 0.0, 0.0, 0.0, 0.0, 0.0, 0.0, 0.0, 0.0, 0.0, 0.0, 0.0, 0.0, 0.0, 0.0, 0.0, 0.0, 0.0, 0.0, 0.0, 0.0, 0.0, 0.0, 0.0, 0.0, 0.0, 0.0, 0.0, 0.0, 0.0, 0.0, 0.0, 0.0, 0.0, 0.0, 0.0, 0.0, 0.0, 0.0, 0.0, 0.0, 0.0, 0.0, 0.0, 0.0, 0.0, 0.0, 0.0, 0.0, 0.0, 0.0, 0.0, 0.0, 0.0, 0.0, 0.0, 0.0, 0.0, 0.0, 0.0, 0.0, 0.0, 0.0, 0.0, 0.0, 0.0, 0.0, 0.0, 0.0, 0.0, 0.0, 0.0, 0.0, 0.0, 0.0, 0.0, 0.0, 0.0, 0.0, 0.0, 0.0, 0.0, 0.0, 0.0, 0.0, 0.0, 0.0, 0.0, 0.0, 0.0, 0.0, 0.0, 0.0, 0.0, 0.0, 0.0, 0.0, 0.0, 0.0, 0.0, 0.0, 0.0, 0.0, 0.0, 0.0, 0.0, 0.0, 0.0, 0.0, 0.0, 0.0, 0.0, 0.0, 0.0, 0.0, 0.0, 0.0, 0.0, 0.0, 0.0, 0.0, 0.0, 0.0, 0.0, 0.0, 0.0, 0.0, 0.0, 0.0, 0.0, 0.0, 0.0, 0.0, 0.0, 0.0, 0.0, 0.0, 0.0, 0.0, 0.0, 0.0, 0.0, 0.0, 0.0, 0.0, 0.0, 0.0, 0.0, 0.0, 0.0, 0.0, 0.0, 0.0, 0.0, 0.0, 0.0, 0.0, 0.0, 0.0, 0.0, 0.0, 0.0, 0.0, 0.0, 0.0, 0.0, 0.0, 0.0, 0.0, 0.0, 0.0, 0.0, 0.0, 0.0, 0.0, 0.0, 0.0, 0.0, 0.0, 0.0, 0.0, 0.0, 0.0, 0.0, 0.0, 0.0, 0.0, 0.0, 0.0, 0.0, 0.0, 0.0, 0.0, 0.0, 0.0, 0.0, 0.0, 0.0, 0.0, 0.0, 0.0, 0.0, 0.0, 0.0, 0.0, 0.0, 0.0, 0.0, 0.0, 0.0, 0.0, 0.0, 0.0, 0.0, 0.0, 0.0, 0.0, 0.0, 0.0, 0.0, 0.0, 0.0, 0.0, 0.0, 0.0, 0.0, 0.0, 0.0, 0.0, 0.0, 0.0, 0.0, 0.0, 0.0, 0.0, 0.0, 0.0, 0.0, 0.0, 0.0, 0.0, 0.0, 0.0, 0.0, 0.0, 0.0, 0.0, 0.0, 0.0, 0.0, 0.0, 0.0, 0.0, 0.0, 0.0, 0.0, 0.0, 0.0, 0.0, 0.0, 0.0, 0.0, 0.0, 0.0, 0.0, 0.0, 0.0, 0.0, 0.0, 0.0, 0.0, 0.0, 0.0, 0.0, 0.0, 0.0, 0.0, 0.0, 0.0, 0.0, 0.0, 0.0, 0.0, 0.0, 0.0, 0.0, 0.0, 0.0, 0.0, 0.0, 0.0, 0.0, 0.0, 0.0, 0.0, 0.0, 0.0, 0.0, 0.0, 0.0, 0.0, 0.0, 0.0, 0.0, 0.0, 0.0, 0.0, 0.0, 0.0, 0.0, 0.0, 0.0, 0.0, 0.0, 0.0, 0.0, 0.0, 0.0, 0.0, 0.0, 0.0, 0.0, 0.0, 0.0, 0.0, 0.0, 0.0, 0.0, 0.0, 0.0, 0.0, 0.0, 0.0, 0.0, 0.0, 0.0, 0.0, 0.0, 0.0, 0.0, 0.0, 0.0, 0.0, 0.0, 0.0, 0.0, 0.0, 0.0, 0.0, 0.0, 0.0, 0.0, 0.0, 0.0, 0.0, 0.0, 0.0, 0.0, 0.0, 0.0, 0.0, 0.0, 0.0, 0.0, 0.0, 0.0, 0.0, 0.0, 0.0, 0.0, 0.0, 0.0, 0.0, 0.0, 0.0, 0.0, 0.0, 0.0, 0.0, 0.0, 0.0, 0.0, 0.0, 0.0, 0.0, 0.0, 0.0, 0.0, 0.0, 0.0, 0.0, 0.0, 0.0, 0.0, 0.0, 0.0, 0.0, 0.0, 0.0, 0.0, 0.0, 0.0, 0.0, 0.0, 0.0, 0.0, 0.0, 0.0, 0.0, 0.0, 0.0, 0.0, 0.0, 0.0, 0.0, 0.0, 0.0, 0.0, 0.0, 0.0, 0.0, 0.0, 0.0, 0.0, 0.0, 0.0, 0.0, 0.0, 0.0, 0.0, 0.0, 0.0, 0.0, 0.0, 0.0, 0.0, 0.0, 0.0, 0.0, 0.0, 0.0, 0.0, 0.0, 0.0, 0.0, 0.0, 0.0, 0.0, 0.0, 0.0, 0.0, 0.0, 0.0, 0.0, 0.0, 0.0, 0.0, 0.0, 0.0, 0.0, 0.0, 0.0, 0.0, 0.0, 0.0, 0.0, 0.0, 0.0, 0.0, 0.0, 0.0, 0.0, 0.0, 0.0, 0.0, 0.0, 0.0, 0.0, 0.0, 0.0, 0.0, 0.0, 0.0, 0.0, 0.0, 0.0, 0.0, 0.0, 0.0, 0.0, 0.0, 0.0, 0.0, 0.0, 0.0, 0.0, 0.0, 0.0, 0.0, 0.0, 0.0, 0.0, 0.0, 0.0, 0.0, 0.0, 0.0, 0.0, 0.0, 0.0, 0.0, 0.0, 0.0, 0.0, 0.0, 0.0, 0.0, 0.0, 0.0, 0.0, 0.0, 0.0, 0.0, 0.0, 0.0, 0.0, 0.0, 0.0, 0.0, 0.0, 0.0, 0.0, 0.0, 0.0, 0.0, 0.0, 0.0, 0.0, 0.0, 0.0, 0.0, 0.0, 0.0, 0.0, 0.0, 0.0, 0.0, 0.0, 0.0, 0.0, 0.0, 0.0, 0.0, 0.0, 0.0, 0.0, 0.0, 0.0, 0.0, 0.0, 0.0, 0.0, 0.0, 0.0, 0.0, 0.0, 0.0, 0.0, 0.0, 0.0, 0.0, 0.0, 0.0, 0.0, 0.0, 0.0, 0.0, 0.0, 0.0, 0.0, 0.0, 0.0, 0.0, 0.0, 0.0, 0.0, 0.0, 0.0, 0.0, 0.0, 0.0, 0.0, 0.0, 0.0, 0.0, 0.0, 0.0, 0.0, 0.0, 0.0, 0.0, 0.0, 0.0, 0.0, 0.0, 0.0, 0.0, 0.0, 0.0, 0.0, 0.0, 0.0, 0.0, 0.0, 0.0, 0.0, 0.0, 0.0, 0.0, 0.0, 0.0, 0.0, 0.0, 0.0, 0.0, 0.0, 0.0, 0.0, 0.0, 0.0, 0.0, 0.0, 0.0, 0.0, 0.0, 0.0, 0.0, 0.0, 0.0, 0.0, 0.0, 0.0, 0.0, 0.0, 0.0, 0.0, 0.0, 0.0, 0.0, 0.0, 0.0, 0.0, 0.0, 0.0, 0.0, 0.0, 0.0, 0.0, 0.0, 0.0, 0.0, 0.0, 0.0, 0.0, 0.0, 0.0, 0.0, 0.0, 0.0, 0.0, 0.0, 0.0, 0.0, 0.0, 0.0, 0.0, 0.0, 0.0, 0.0, 0.0, 0.0, 0.0, 0.0, 0.0, 0.0, 0.0, 0.0, 0.0, 0.0, 0.0, 0.0, 0.0, 0.0, 0.0, 0.0, 0.0, 0.0, 0.0, 0.0, 0.0, 0.0, 0.0, 0.0, 0.0, 0.0, 0.0, 0.0, 0.0, 0.0, 0.0, 0.0, 0.0, 0.0, 0.0, 0.0, 0.0, 0.0, 0.0, 0.0, 0.0, 0.0, 0.0, 0.0, 0.0, 0.0, 0.0, 0.0, 0.0, 0.0, 0.0, 0.0, 0.0, 0.0, 0.0, 0.0, 0.0, 0.0, 0.0, 0.0, 0.0, 0.0, 0.0, 0.0, 0.0, 0.0, 0.0, 0.0, 0.0, 0.0, 0.0, 0.0, 0.0, 0.0, 0.0, 0.0, 0.0, 0.0, 0.0, 0.0, 0.0, 0.0, 0.0, 0.0, 0.0, 0.0, 0.0, 0.0, 0.0, 0.0, 0.0, 0.0, 0.0, 0.0, 0.0, 0.0, 0.0, 0.0, 0.0, 0.0, 0.0, 0.0, 0.0, 0.0, 0.0, 0.0, 0.0, 0.0, 0.0, 0.0, 0.0, 0.0, 0.0, 0.0, 0.0, 0.0, 0.0, 0.0, 0.0, 0.0, 0.0, 0.0, 0.0, 0.0, 0.0, 0.0, 0.0, 0.0, 0.0, 0.0, 0.0, 0.0, 0.0, 0.0, 0.0, 0.0, 0.0, 0.0, 0.0, 0.0, 0.0, 0.0, 0.0, 0.0, 0.0, 0.0, 0.0, 0.0, 0.0, 0.0, 0.0, 0.0, 0.0, 0.0, 0.0, 0.0, 0.0, 0.0, 0.0, 0.0, 0.0, 0.0, 0.0, 0.0, 0.0, 0.0, 0.0, 0.0, 0.0, 0.0, 0.0, 0.0, 0.0, 0.0, 0.0, 0.0, 0.0, 0.0, 0.0, 0.0, 0.0, 0.0, 0.0, 0.0, 0.0, 0.0, 0.0, 0.0, 0.0, 0.0, 0.0, 0.0, 0.0, 0.0, 0.0, 0.0, 0.0, 0.0, 0.0, 0.0, 0.0, 0.0, 0.0, 0.0, 0.0, 0.0, 0.0, 0.0, 0.0, 0.0, 0.0, 0.0, 0.0, 0.0, 0.0, 0.0, 0.0, 0.0, 0.0, 0.0, 0.0, 0.0, 0.0, 0.0, 0.0, 0.0, 0.0, 0.0, 0.0, 0.0, 0.0, 0.0, 0.0, 0.0, 0.0, 0.0, 0.0, 0.0, 0.0, 0.0, 0.0, 0.0, 0.0, 0.0, 0.0, 0.0, 0.0, 0.0, 0.0, 0.0, 0.0, 0.0, 0.0, 0.0, 0.0, 0.0, 0.0, 0.0, 0.0, 0.0, 0.0, 0.0, 0.0, 0.0, 0.0, 0.0, 0.0, 0.0, 0.0, 0.0, 0.0, 0.0, 0.0, 0.0, 0.0, 0.0, 0.0, 0.0, 0.0, 0.0, 0.0, 0.0, 0.0, 0.0, 0.0, 0.0, 0.0, 0.0, 0.0, 0.0, 0.0, 0.0, 0.0, 0.0, 0.0, 0.0, 0.0, 0.0, 0.0, 0.0, 0.0, 0.0, 0.0, 0.0, 0.0, 0.0, 0.0, 0.0, 0.0, 0.0, 0.0, 0.0, 0.0, 0.0, 0.0, 0.0, 0.0, 0.0, 0.0, 0.0, 0.0, 0.0, 0.0, 0.0, 0.0, 0.0, 0.0, 0.0, 0.0, 0.0, 0.0, 0.0, 0.0, 0.0, 0.0, 0.0, 0.0, 0.0, 0.0, 0.0, 0.0, 0.0, 0.0, 0.0, 0.0, 0.0, 0.0, 0.0, 0.0, 0.0, 0.0, 0.0, 0.0, 0.0, 0.0, 0.0, 0.0, 0.0, 0.0, 0.0, 0.0, 0.0, 0.0, 0.0, 0.0, 0.0, 0.0, 0.0, 0.0, 0.0, 0.0, 0.0, 0.0, 0.0, 0.0, 0.0, 0.0, 0.0, 0.0, 0.0, 0.0, 0.0, 0.0, 0.0, 0.0, 0.0, 0.0, 0.0, 0.0, 0.0, 0.0, 0.0, 0.0, 0.0, 0.0, 0.0, 0.0, 0.0, 0.0, 0.0, 0.0, 0.0, 0.0, 0.0, 0.0, 0.0, 0.0, 0.0, 0.0, 0.0, 0.0, 0.0, 0.0, 0.0, 0.0, 0.0, 0.0, 0.0, 0.0, 0.0, 0.0, 0.0, 0.0, 0.0, 0.0, 0.0, 0.0, 0.0, 0.0, 0.0, 0.0, 0.0, 0.0, 0.0, 0.0, 0.0, 0.0, 0.0, 0.0, 0.0, 0.0, 0.0, 0.0, 0.0, 0.0, 0.0, 0.0, 0.0, 0.0, 0.0, 0.0, 0.0, 0.0, 0.0, 0.0, 0.0, 0.0, 0.0, 0.0, 0.0, 0.0, 0.0, 0.0, 0.0, 0.0, 0.0, 0.0, 0.0, 0.0, 0.0, 0.0, 0.0, 0.0, 0.0, 0.0, 0.0, 0.0, 0.0, 0.0, 0.0, 0.0, 0.0, 0.0, 0.0, 0.0, 0.0, 0.0, 0.0, 0.0, 0.0, 0.0, 0.0, 0.0, 0.0, 0.0, 0.0, 0.0, 0.0, 0.0, 0.0, 0.0, 0.0, 0.0, 0.0, 0.0, 0.0, 0.0, 0.0, 0.0, 0.0, 0.0, 0.0, 0.0, 0.0, 0.0, 0.0, 0.0, 0.0, 0.0, 0.0, 0.0, 0.0, 0.0, 0.0, 0.0, 0.0, 0.0, 0.0, 0.0, 0.0, 0.0, 0.0, 0.0, 0.0, 0.0, 0.0, 0.0, 0.0, 0.0, 0.0, 0.0, 0.0, 0.0, 0.0, 0.0, 0.0, 0.0, 0.0, 0.0, 0.0, 0.0, 0.0, 0.0, 0.0, 0.0, 0.0, 0.0, 0.0, 0.0, 0.0, 0.0, 0.0, 0.0, 0.0, 0.0, 0.0, 0.0, 0.0, 0.0, 0.0, 0.0, 0.0, 0.0, 0.0, 0.0, 0.0, 0.0, 0.0, 0.0, 0.0, 0.0, 0.0, 0.0, 0.0, 0.0, 0.0, 0.0, 0.0, 0.0, 0.0, 0.0, 0.0, 0.0, 0.0, 0.0, 0.0, 0.0, 0.0, 0.0, 0.0, 0.0, 0.0, 0.0, 0.0, 0.0, 0.0, 0.0, 0.0, 0.0, 0.0, 0.0, 0.0, 0.0, 0.0, 0.0, 0.0, 0.0, 0.0, 0.0, 0.0, 0.0, 0.0, 0.0, 0.0, 0.0, 0.0, 0.0, 0.0, 0.0, 0.0, 0.0, 0.0, 0.0, 0.0, 0.0, 0.0, 0.0, 0.0, 0.0, 0.0, 0.0, 0.0, 0.0, 0.0, 0.0, 0.0, 0.0, 0.0, 0.0, 0.0, 0.0, 0.0, 0.0, 0.0, 0.0, 0.0, 0.0, 0.0, 0.0, 0.0, 0.0, 0.0, 0.0, 0.0, 0.0, 0.0, 0.0, 0.0, 0.0, 0.0, 0.0, 0.0, 0.0, 0.0, 0.0, 0.0, 0.0, 0.0, 0.0, 0.0, 0.0, 0.0, 0.0, 0.0, 0.0, 0.0, 0.0, 0.0, 0.0, 0.0, 0.0, 0.0, 0.0, 0.0, 0.0, 0.0, 0.0, 0.0, 0.0, 0.0, 0.0, 0.0, 0.0, 0.0, 0.0, 0.0, 0.0, 0.0, 0.0, 0.0, 0.0, 0.0, 0.0, 0.0, 0.0, 0.0, 0.0, 0.0, 0.0, 0.0, 0.0, 0.0, 0.0, 0.0, 0.0, 0.0, 0.0, 0.0, 0.0, 0.0, 0.0, 0.0, 0.0, 0.0, 0.0, 0.0, 0.0, 0.0, 0.0, 0.0, 0.0, 0.0, 0.0, 0.0, 0.0, 0.0, 0.0, 0.0, 0.0, 0.0, 0.0, 0.0, 0.0, 0.0, 0.0, 0.0, 0.0, 0.0, 0.0, 0.0, 0.0, 0.0, 0.0, 0.0, 0.0, 0.0, 0.0, 0.0, 0.0, 0.0, 0.0, 0.0, 0.0, 0.0, 0.0, 0.0, 0.0, 0.0, 0.0, 0.0, 0.0, 0.0, 0.0, 0.0, 0.0, 0.0, 0.0, 0.0, 0.0, 0.0, 0.0, 0.0, 0.0, 0.0, 0.0, 0.0, 0.0, 0.0, 0.0, 0.0, 0.0, 0.0, 0.0, 0.0, 0.0, 0.0, 0.0, 0.0, 0.0, 0.0, 0.0, 0.0, 0.0, 0.0, 0.0, 0.0, 0.0, 0.0, 0.0, 0.0, 0.0, 0.0, 0.0, 0.0, 0.0, 0.0, 0.0, 0.0, 0.0, 0.0, 0.0, 0.0, 0.0, 0.0, 0.0, 0.0, 0.0, 0.0, 0.0, 0.0, 0.0, 0.0, 0.0, 0.0, 0.0, 0.0, 0.0, 0.0, 0.0, 0.0, 0.0, 0.0, 0.0, 0.0, 0.0, 0.0, 0.0, 0.0, 0.0, 0.0, 0.0, 0.0, 0.0, 0.0, 0.0, 0.0, 0.0, 0.0, 0.0, 0.0, 0.0, 0.0, 0.0, 0.0, 0.0, 0.0, 0.0, 0.0, 0.0, 0.0, 0.0, 0.0, 0.0, 0.0, 0.0, 0.0, 0.0, 0.0, 0.0, 0.0, 0.0, 0.0, 0.0, 0.0, 0.0, 0.0, 0.0, 0.0, 0.0, 0.0, 0.0, 0.0, 0.0, 0.0, 0.0, 0.0, 0.0, 0.0, 0.0, 0.0, 0.0, 0.0, 0.0, 0.0, 0.0, 0.0, 0.0, 0.0, 0.0, 0.0, 0.0, 0.0, 0.0, 0.0, 0.0, 0.0, 0.0, 0.0, 0.0, 0.0, 0.0, 0.0, 0.0, 0.0, 0.0, 0.0, 0.0, 0.0, 0.0, 0.0, 0.0, 0.0, 0.0, 0.0, 0.0, 0.0, 0.0, 0.0, 0.0, 0.0, 0.0, 0.0, 0.0, 0.0, 0.0, 0.0, 0.0, 0.0, 0.0, 0.0, 0.0, 0.0, 0.0, 0.0, 0.0, 0.0, 0.0, 0.0, 0.0, 0.0, 0.0, 0.0, 0.0, 0.0, 0.0, 0.0, 0.0, 0.0, 0.0, 0.0, 0.0, 0.0, 0.0, 0.0, 0.0, 0.0, 0.0, 0.0, 0.0, 0.0, 0.0, 0.0, 0.0, 0.0, 0.0, 0.0, 0.0, 0.0, 0.0, 0.0, 0.0, 0.0, 0.0, 0.0, 0.0, 0.0, 0.0, 0.0, 0.0, 0.0, 0.0, 0.0, 0.0, 0.0, 0.0, 0.0, 0.0, 0.0, 0.0, 0.0, 0.0, 0.0, 0.0, 0.0, 0.0, 0.0, 0.0, 0.0, 0.0, 0.0, 0.0, 0.0, 0.0, 0.0, 0.0, 0.0, 0.0, 0.0, 0.0, 0.0, 0.0, 0.0, 0.0, 0.0, 0.0, 0.0, 0.0, 0.0, 0.0, 0.0, 0.0, 0.0, 0.0, 0.0, 0.0, 0.0, 0.0, 0.0, 0.0, 0.0, 0.0, 0.0, 0.0, 0.0, 0.0, 0.0, 0.0, 0.0, 0.0, 0.0, 0.0, 0.0, 0.0, 0.0, 0.0, 0.0, 0.0, 0.0, 0.0, 0.0, 0.0, 0.0, 0.0, 0.0, 0.0, 0.0, 0.0, 0.0, 0.0, 0.0, 0.0, 0.0, 0.0, 0.0, 0.0, 0.0, 0.0, 0.0, 0.0, 0.0, 0.0, 0.0, 0.0, 0.0, 0.0, 0.0, 0.0, 0.0, 0.0, 0.0, 0.0, 0.0, 0.0, 0.0, 0.0, 0.0, 0.0, 0.0, 0.0, 0.0, 0.0, 0.0, 0.0, 0.0, 0.0, 0.0, 0.0, 0.0, 0.0, 0.0, 0.0, 0.0, 0.0, 0.0, 0.0, 0.0, 0.0, 0.0, 0.0, 0.0, 0.0, 0.0, 0.0, 0.0, 0.0, 0.0, 0.0, 0.0, 0.0, 0.0, 0.0, 0.0, 0.0, 0.0, 0.0, 0.0, 0.0, 0.0, 0.0, 0.0, 0.0, 0.0, 0.0, 0.0, 0.0, 0.0, 0.0, 0.0, 0.0, 0.0, 0.0, 0.0, 0.0, 0.0, 0.0, 0.0, 0.0, 0.0, 0.0, 0.0, 0.0, 0.0, 0.0, 0.0, 0.0, 0.0, 0.0, 0.0, 0.0, 0.0, 0.0, 0.0, 0.0, 0.0, 0.0, 0.0, 0.0, 0.0, 0.0, 0.0, 0.0, 0.0, 0.0, 0.0, 0.0, 0.0, 0.0, 0.0, 0.0, 0.0, 0.0, 0.0, 0.0, 0.0, 0.0, 0.0, 0.0, 0.0, 0.0, 0.0, 0.0, 0.0, 0.0, 0.0, 0.0, 0.0, 0.0, 0.0, 0.0, 0.0, 0.0, 0.0, 0.0, 0.0, 0.0, 0.0, 0.0, 0.0, 0.0, 0.0, 0.0, 0.0, 0.0, 0.0, 0.0, 0.0, 0.0, 0.0, 0.0, 0.0, 0.0, 0.0, 0.0, 0.0, 0.0, 0.0, 0.0, 0.0, 0.0, 0.0, 0.0, 0.0, 0.0, 0.0, 0.0, 0.0, 0.0, 0.0, 0.0, 0.0, 0.0, 0.0, 0.0, 0.0, 0.0, 0.0, 0.0, 0.0, 0.0, 0.0, 0.0, 0.0, 0.0, 0.0, 0.0, 0.0, 0.0, 0.0, 0.0, 0.0, 0.0, 0.0, 0.0, 0.0, 0.0, 0.0, 0.0, 0.0, 0.0, 0.0, 0.0, 0.0, 0.0, 0.0, 0.0, 0.0, 0.0, 0.0, 0.0, 0.0, 0.0, 0.0, 0.0, 0.0, 0.0, 0.0, 0.0, 0.0, 0.0, 0.0, 0.0, 0.0, 0.0, 0.0, 0.0, 0.0, 0.0, 0.0, 0.0, 0.0, 0.0, 0.0, 0.0, 0.0, 0.0, 0.0, 0.0, 0.0, 0.0, 0.0, 0.0, 0.0, 0.0, 0.0, 0.0, 0.0, 0.0, 0.0, 0.0, 0.0, 0.0, 0.0, 0.0, 0.0, 0.0, 0.0, 0.0, 0.0, 0.0, 0.0, 0.0, 0.0, 0.0, 0.0, 0.0, 0.0, 0.0, 0.0, 0.0, 0.0, 0.0, 0.0, 0.0, 0.0, 0.0, 0.0, 0.0, 0.0, 0.0, 0.0, 0.0, 0.0, 0.0, 0.0, 0.0, 0.0, 0.0, 0.0, 0.0, 0.0, 0.0, 0.0, 0.0, 0.0, 0.0, 0.0, 0.0, 0.0, 0.0, 0.0, 0.0, 0.0, 0.0, 0.0, 0.0, 0.0, 0.0, 0.0, 0.0, 0.0, 0.0, 0.0, 0.0, 0.0, 0.0, 0.0, 0.0, 0.0, 0.0, 0.0, 0.0, 0.0, 0.0, 0.0, 0.0, 0.0, 0.0, 0.0, 0.0, 0.0, 0.0, 0.0, 0.0, 0.0, 0.0, 0.0, 0.0, 0.0, 0.0, 0.0, 0.0, 0.0, 0.0, 0.0, 0.0, 0.0, 0.0, 0.0, 0.0, 0.0, 0.0, 0.0, 0.0, 0.0, 0.0, 0.0, 0.0, 0.0, 0.0, 0.0, 0.0, 0.0, 0.0, 0.0, 0.0, 0.0, 0.0, 0.0, 0.0, 0.0, 0.0, 0.0, 0.0, 0.0, 0.0, 0.0, 0.0, 0.0, 0.0, 0.0, 0.0, 0.0, 0.0, 0.0, 0.0, 0.0, 0.0, 0.0, 0.0, 0.0, 0.0, 0.0, 0.0, 0.0, 0.0, 0.0, 0.0, 0.0, 0.0, 0.0, 0.0, 0.0, 0.0, 0.0, 0.0, 0.0, 0.0, 0.0, 0.0, 0.0, 0.0, 0.0, 0.0, 0.0, 0.0, 0.0, 0.0, 0.0, 0.0, 0.0, 0.0, 0.0, 0.0, 0.0, 0.0, 0.0, 0.0, 0.0, 0.0, 0.0, 0.0, 0.0, 0.0, 0.0, 0.0, 0.0, 0.0, 0.0, 0.0, 0.0, 0.0, 0.0, 0.0, 0.0, 0.0, 0.0, 0.0, 0.0, 0.0, 0.0, 0.0, 0.0, 0.0, 0.0, 0.0, 0.0, 0.0, 0.0, 0.0, 0.0, 0.0, 0.0, 0.0, 0.0, 0.0, 0.0, 0.0, 0.0, 0.0, 0.0, 0.0, 0.0, 0.0, 0.0, 0.0, 0.0, 0.0, 0.0, 0.0, 0.0, 0.0, 0.0, 0.0, 0.0, 0.0, 0.0, 0.0, 0.0, 0.0, 0.0, 0.0, 0.0, 0.0, 0.0, 0.0, 0.0, 0.0, 0.0, 0.0, 0.0, 0.0, 0.0, 0.0, 0.0, 0.0, 0.0, 0.0, 0.0, 0.0, 0.0, 0.0, 0.0, 0.0, 0.0, 0.0, 0.0, 0.0, 0.0, 0.0, 0.0, 0.0, 0.0, 0.0, 0.0, 0.0, 0.0, 0.0, 0.0, 0.0, 0.0, 0.0, 0.0, 0.0, 0.0, 0.0, 0.0, 0.0, 0.0, 0.0, 0.0, 0.0, 0.0, 0.0, 0.0, 0.0, 0.0, 0.0, 0.0, 0.0, 0.0, 0.0, 0.0, 0.0, 0.0, 0.0, 0.0, 0.0, 0.0, 0.0, 0.0, 0.0, 0.0, 0.0, 0.0, 0.0, 0.0, 0.0, 0.0, 0.0, 0.0, 0.0, 0.0, 0.0, 0.0, 0.0, 0.0, 0.0, 0.0, 0.0, 0.0, 0.0, 0.0, 0.0, 0.0, 0.0, 0.0, 0.0, 0.0, 0.0, 0.0, 0.0, 0.0, 0.0, 0.0, 0.0, 0.0, 0.0, 0.0, 0.0, 0.0, 0.0, 0.0, 0.0, 0.0, 0.0, 0.0, 0.0, 0.0, 0.0, 0.0, 0.0, 0.0, 0.0, 0.0, 0.0, 0.0, 0.0, 0.0, 0.0, 0.0, 0.0, 0.0, 0.0, 0.0, 0.0, 0.0, 0.0, 0.0, 0.0, 0.0, 0.0, 0.0, 0.0, 0.0, 0.0, 0.0, 0.0, 0.0, 0.0, 0.0, 0.0, 0.0, 0.0, 0.0, 0.0, 0.0, 0.0, 0.0, 0.0, 0.0, 0.0, 0.0, 0.0, 0.0, 0.0, 0.0, 0.0, 0.0, 0.0, 0.0, 0.0, 0.0, 0.0, 0.0, 0.0, 0.0, 0.0, 0.0, 0.0, 0.0, 0.0, 0.0, 0.0, 0.0, 0.0, 0.0, 0.0, 0.0, 0.0, 0.0, 0.0, 0.0, 0.0, 0.0, 0.0, 0.0, 0.0, 0.0, 0.0, 0.0, 0.0, 0.0, 0.0, 0.0, 0.0, 0.0, 0.0, 0.0, 0.0, 0.0, 0.0, 0.0, 0.0, 0.0, 0.0, 0.0, 0.0, 0.0, 0.0, 0.0, 0.0, 0.0, 0.0, 0.0, 0.0, 0.0, 0.0, 0.0, 0.0, 0.0, 0.0, 0.0, 0.0, 0.0, 0.0, 0.0, 0.0, 0.0, 0.0, 0.0, 0.0, 0.0, 0.0, 0.0, 0.0, 0.0, 0.0, 0.0, 0.0, 0.0, 0.0, 0.0, 0.0, 0.0, 0.0, 0.0, 0.0, 0.0, 0.0, 0.0, 0.0, 0.0, 0.0, 0.0, 0.0, 0.0, 0.0, 0.0, 0.0, 0.0, 0.0, 0.0, 0.0, 0.0, 0.0, 0.0, 0.0, 0.0, 0.0, 0.0, 0.0, 0.0, 0.0, 0.0, 0.0, 0.0, 0.0, 0.0, 0.0, 0.0, 0.0, 0.0, 0.0, 0.0, 0.0, 0.0, 0.0, 0.0, 0.0, 0.0, 0.0, 0.0, 0.0, 0.0, 0.0, 0.0, 0.0, 0.0, 0.0, 0.0, 0.0, 0.0, 0.0, 0.0, 0.0, 0.0, 0.0, 0.0, 0.0, 0.0, 0.0, 0.0, 0.0, 0.0, 0.0, 0.0, 0.0, 0.0, 0.0, 0.0, 0.0, 0.0, 0.0, 0.0, 0.0, 0.0, 0.0, 0.0, 0.0, 0.0, 0.0, 0.0, 0.0, 0.0, 0.0, 0.0, 0.0, 0.0, 0.0, 0.0, 0.0, 0.0, 0.0, 0.0, 0.0, 0.0, 0.0, 0.0, 0.0, 0.0, 0.0, 0.0, 0.0, 0.0, 0.0, 0.0, 0.0, 0.0, 0.0, 0.0, 0.0, 0.0, 0.0, 0.0, 0.0, 0.0, 0.0, 0.0, 0.0, 0.0, 0.0, 0.0, 0.0, 0.0, 0.0, 0.0, 0.0, 0.0, 0.0, 0.0, 0.0, 0.0, 0.0, 0.0, 0.0, 0.0, 0.0, 0.0, 0.0, 0.0, 0.0, 0.0, 0.0, 0.0, 0.0, 0.1111, 0.8889, 0.1111, 1.0, 0.0, 1.0, 0.0, 0.0, 0.0, 0.0, 0.0, 0.0, 0.1111, 0.0, 0.0, 0.1111, 0.0, 0.0])
me_terrain1.materials.append(mat_terraingrass)
me_terrain1.materials.append(mat_terraindarkgrass)
me_terrain1.materials.append(mat_terrainsand)
me_terrain1.materials.append(mat_terrainrock)
me_terrain1.materials.append(mat_terrainsnow)
me_terrain1.use_remesh_preserve_volume = False
me_terrain1.use_remesh_preserve_attributes = False
me_terrain1.use_mirror_vertex_groups = False
me_terrain1.update()

# ---- objects
ob_terrain1 = bpy.data.objects.new('Terrain1', me_terrain1)

# ---- transforms, parenting, visibility, modifiers, constraints
ob_terrain1.location = (0.0, 0.0, 0.0)
ob_terrain1.lineart.crease_threshold = 0.0

# ---- collection membership
col_collection.objects.link(ob_terrain1)

# ---- scene / render settings (as saved in the file)
scene.frame_start = 1; scene.frame_end = 250; scene.frame_set(1)
scene.render.engine = 'BLENDER_EEVEE_NEXT'
scene.cycles.use_denoising = False
scene.cycles.samples = 128
scene.cycles.sampling_pattern = 'TABULATED_SOBOL'
scene.cycles.use_adaptive_sampling = False
scene.cycles.use_light_tree = False
scene.view_settings.view_transform = 'Filmic'
bpy.context.view_layer.update()

# ---- added for rendering (the .blend has no active camera and no usable light): camera, sun
cam_auto = bpy.data.cameras.new('AutoCamera')
cam_auto.lens = 50.0
cam_auto.sensor_width = 36.0
cam_auto.clip_end = 2418.34
ob_auto_camera = bpy.data.objects.new('AutoCamera', cam_auto)
scene.collection.objects.link(ob_auto_camera)
ob_auto_camera.location = (137.798, -165.357, 121.621)
ob_auto_camera.rotation_euler = (1.09748, -7.21219e-08, 0.694738)
scene.camera = ob_auto_camera
light_auto_sun = bpy.data.lights.new('AutoSun', 'SUN')
light_auto_sun.energy = 3.0
light_auto_sun.angle = 0.0523599
ob_auto_sun = bpy.data.objects.new('AutoSun', light_auto_sun)
scene.collection.objects.link(ob_auto_sun)
ob_auto_sun.rotation_euler = (0.872665, 0.174533, 0.523599)
bpy.context.view_layer.update()
